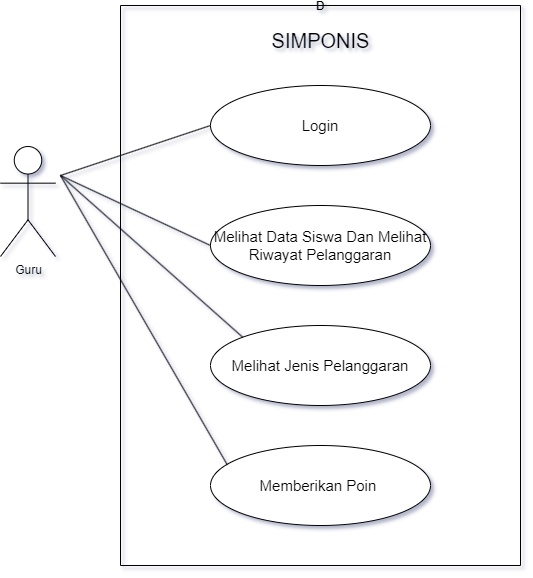

The diagram above was exported from draw.io. Its source (the exported page's mxGraphModel, read from the mxfile embedded in the PNG):
<mxGraphModel dx="1024" dy="539" grid="1" gridSize="10" guides="1" tooltips="1" connect="1" arrows="1" fold="1" page="1" pageScale="1" pageWidth="850" pageHeight="1100" math="0" shadow="0">
  <root>
    <mxCell id="0" />
    <mxCell id="1" parent="0" />
    <mxCell id="m8E0BnU3pZLaH1Bb0ykt-1" value="D" style="swimlane;startSize=0;" parent="1" vertex="1">
      <mxGeometry x="240" y="200" width="400" height="560" as="geometry" />
    </mxCell>
    <mxCell id="m8E0BnU3pZLaH1Bb0ykt-3" value="SIMPONIS" style="text;html=1;align=center;verticalAlign=middle;resizable=0;points=[];autosize=1;strokeColor=none;fillColor=none;fontSize=20;" parent="m8E0BnU3pZLaH1Bb0ykt-1" vertex="1">
      <mxGeometry x="140" y="15" width="120" height="40" as="geometry" />
    </mxCell>
    <mxCell id="m8E0BnU3pZLaH1Bb0ykt-7" value="&lt;font style=&quot;font-size: 15px;&quot;&gt;Login&lt;/font&gt;" style="ellipse;whiteSpace=wrap;html=1;" parent="m8E0BnU3pZLaH1Bb0ykt-1" vertex="1">
      <mxGeometry x="90" y="80" width="220" height="80" as="geometry" />
    </mxCell>
    <mxCell id="m8E0BnU3pZLaH1Bb0ykt-14" value="&lt;span style=&quot;font-size: 15px;&quot;&gt;Melihat Data Siswa Dan Melihat Riwayat Pelanggaran&lt;/span&gt;" style="ellipse;whiteSpace=wrap;html=1;" parent="m8E0BnU3pZLaH1Bb0ykt-1" vertex="1">
      <mxGeometry x="90" y="200" width="220" height="80" as="geometry" />
    </mxCell>
    <mxCell id="m8E0BnU3pZLaH1Bb0ykt-17" value="&lt;span style=&quot;font-size: 15px;&quot;&gt;Melihat Jenis Pelanggaran&lt;/span&gt;" style="ellipse;whiteSpace=wrap;html=1;" parent="m8E0BnU3pZLaH1Bb0ykt-1" vertex="1">
      <mxGeometry x="90" y="320" width="220" height="80" as="geometry" />
    </mxCell>
    <mxCell id="m8E0BnU3pZLaH1Bb0ykt-25" value="&lt;span style=&quot;font-size: 15px;&quot;&gt;Memberikan Poin&amp;nbsp;&lt;/span&gt;" style="ellipse;whiteSpace=wrap;html=1;" parent="m8E0BnU3pZLaH1Bb0ykt-1" vertex="1">
      <mxGeometry x="90" y="440" width="220" height="80" as="geometry" />
    </mxCell>
    <mxCell id="m8E0BnU3pZLaH1Bb0ykt-26" value="" style="endArrow=none;html=1;rounded=0;entryX=0.076;entryY=0.24;entryDx=0;entryDy=0;entryPerimeter=0;" parent="m8E0BnU3pZLaH1Bb0ykt-1" target="m8E0BnU3pZLaH1Bb0ykt-25" edge="1">
      <mxGeometry width="50" height="50" relative="1" as="geometry">
        <mxPoint x="-60" y="170" as="sourcePoint" />
        <mxPoint x="122" y="350" as="targetPoint" />
      </mxGeometry>
    </mxCell>
    <mxCell id="m8E0BnU3pZLaH1Bb0ykt-4" value="Guru" style="shape=umlActor;verticalLabelPosition=bottom;verticalAlign=top;html=1;outlineConnect=0;" parent="1" vertex="1">
      <mxGeometry x="120" y="341" width="55" height="110" as="geometry" />
    </mxCell>
    <mxCell id="m8E0BnU3pZLaH1Bb0ykt-12" value="" style="endArrow=none;html=1;rounded=0;entryX=0;entryY=0.5;entryDx=0;entryDy=0;" parent="1" target="m8E0BnU3pZLaH1Bb0ykt-7" edge="1">
      <mxGeometry width="50" height="50" relative="1" as="geometry">
        <mxPoint x="180" y="370" as="sourcePoint" />
        <mxPoint x="440" y="550" as="targetPoint" />
      </mxGeometry>
    </mxCell>
    <mxCell id="m8E0BnU3pZLaH1Bb0ykt-15" value="" style="endArrow=none;html=1;rounded=0;entryX=0;entryY=0.5;entryDx=0;entryDy=0;" parent="1" target="m8E0BnU3pZLaH1Bb0ykt-14" edge="1">
      <mxGeometry width="50" height="50" relative="1" as="geometry">
        <mxPoint x="180" y="370" as="sourcePoint" />
        <mxPoint x="330" y="350" as="targetPoint" />
      </mxGeometry>
    </mxCell>
    <mxCell id="m8E0BnU3pZLaH1Bb0ykt-18" value="" style="endArrow=none;html=1;rounded=0;entryX=0;entryY=0;entryDx=0;entryDy=0;" parent="1" target="m8E0BnU3pZLaH1Bb0ykt-17" edge="1">
      <mxGeometry width="50" height="50" relative="1" as="geometry">
        <mxPoint x="180" y="370" as="sourcePoint" />
        <mxPoint x="340" y="450" as="targetPoint" />
      </mxGeometry>
    </mxCell>
  </root>
</mxGraphModel>